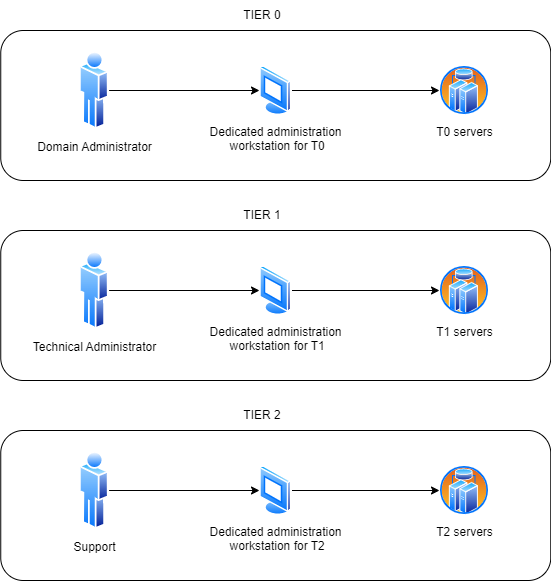

The diagram above was exported from draw.io. Its source (the exported page's mxGraphModel, read from the mxfile embedded in the PNG):
<mxGraphModel dx="739" dy="1104" grid="1" gridSize="10" guides="1" tooltips="1" connect="1" arrows="1" fold="1" page="1" pageScale="1" pageWidth="827" pageHeight="1169" math="0" shadow="0">
  <root>
    <mxCell id="0" />
    <mxCell id="1" parent="0" />
    <mxCell id="_C63k9wSYgWL5JD01F5Q-20" value="" style="rounded=1;whiteSpace=wrap;html=1;" vertex="1" parent="1">
      <mxGeometry x="171.25" y="820" width="550" height="150" as="geometry" />
    </mxCell>
    <mxCell id="_C63k9wSYgWL5JD01F5Q-19" value="" style="rounded=1;whiteSpace=wrap;html=1;" vertex="1" parent="1">
      <mxGeometry x="171.25" y="620" width="550" height="150" as="geometry" />
    </mxCell>
    <mxCell id="_C63k9wSYgWL5JD01F5Q-18" value="" style="rounded=1;whiteSpace=wrap;html=1;" vertex="1" parent="1">
      <mxGeometry x="171.25" y="420" width="550" height="150" as="geometry" />
    </mxCell>
    <mxCell id="_C63k9wSYgWL5JD01F5Q-8" style="edgeStyle=orthogonalEdgeStyle;rounded=0;orthogonalLoop=1;jettySize=auto;html=1;" edge="1" parent="1" source="_C63k9wSYgWL5JD01F5Q-1" target="_C63k9wSYgWL5JD01F5Q-4">
      <mxGeometry relative="1" as="geometry" />
    </mxCell>
    <mxCell id="_C63k9wSYgWL5JD01F5Q-1" value="Domain Administrator" style="aspect=fixed;perimeter=ellipsePerimeter;html=1;align=center;shadow=0;dashed=0;spacingTop=3;image;image=img/lib/active_directory/user.svg;" vertex="1" parent="1">
      <mxGeometry x="250" y="440" width="29.6" height="80" as="geometry" />
    </mxCell>
    <mxCell id="_C63k9wSYgWL5JD01F5Q-11" style="edgeStyle=orthogonalEdgeStyle;rounded=0;orthogonalLoop=1;jettySize=auto;html=1;" edge="1" parent="1" source="_C63k9wSYgWL5JD01F5Q-2" target="_C63k9wSYgWL5JD01F5Q-5">
      <mxGeometry relative="1" as="geometry" />
    </mxCell>
    <mxCell id="_C63k9wSYgWL5JD01F5Q-2" value="Technical Administrator" style="aspect=fixed;perimeter=ellipsePerimeter;html=1;align=center;shadow=0;dashed=0;spacingTop=3;image;image=img/lib/active_directory/user.svg;" vertex="1" parent="1">
      <mxGeometry x="250" y="640" width="29.6" height="80" as="geometry" />
    </mxCell>
    <mxCell id="_C63k9wSYgWL5JD01F5Q-12" style="edgeStyle=orthogonalEdgeStyle;rounded=0;orthogonalLoop=1;jettySize=auto;html=1;entryX=0;entryY=0.5;entryDx=0;entryDy=0;" edge="1" parent="1" source="_C63k9wSYgWL5JD01F5Q-3" target="_C63k9wSYgWL5JD01F5Q-6">
      <mxGeometry relative="1" as="geometry" />
    </mxCell>
    <mxCell id="_C63k9wSYgWL5JD01F5Q-3" value="Support" style="aspect=fixed;perimeter=ellipsePerimeter;html=1;align=center;shadow=0;dashed=0;spacingTop=3;image;image=img/lib/active_directory/user.svg;" vertex="1" parent="1">
      <mxGeometry x="250" y="840" width="29.6" height="80" as="geometry" />
    </mxCell>
    <mxCell id="_C63k9wSYgWL5JD01F5Q-15" style="edgeStyle=orthogonalEdgeStyle;rounded=0;orthogonalLoop=1;jettySize=auto;html=1;" edge="1" parent="1" source="_C63k9wSYgWL5JD01F5Q-4" target="_C63k9wSYgWL5JD01F5Q-7">
      <mxGeometry relative="1" as="geometry" />
    </mxCell>
    <mxCell id="_C63k9wSYgWL5JD01F5Q-4" value="Dedicated administration&lt;br&gt;&amp;nbsp;workstation for T0" style="aspect=fixed;perimeter=ellipsePerimeter;html=1;align=center;shadow=0;dashed=0;spacingTop=3;image;image=img/lib/active_directory/vista_terminal.svg;" vertex="1" parent="1">
      <mxGeometry x="430" y="455" width="32.5" height="50" as="geometry" />
    </mxCell>
    <mxCell id="_C63k9wSYgWL5JD01F5Q-16" style="edgeStyle=orthogonalEdgeStyle;rounded=0;orthogonalLoop=1;jettySize=auto;html=1;entryX=0;entryY=0.5;entryDx=0;entryDy=0;" edge="1" parent="1" source="_C63k9wSYgWL5JD01F5Q-5" target="_C63k9wSYgWL5JD01F5Q-13">
      <mxGeometry relative="1" as="geometry" />
    </mxCell>
    <mxCell id="_C63k9wSYgWL5JD01F5Q-5" value="Dedicated administration&lt;br&gt;&amp;nbsp;workstation for T1" style="aspect=fixed;perimeter=ellipsePerimeter;html=1;align=center;shadow=0;dashed=0;spacingTop=3;image;image=img/lib/active_directory/vista_terminal.svg;" vertex="1" parent="1">
      <mxGeometry x="430" y="655" width="32.5" height="50" as="geometry" />
    </mxCell>
    <mxCell id="_C63k9wSYgWL5JD01F5Q-17" style="edgeStyle=orthogonalEdgeStyle;rounded=0;orthogonalLoop=1;jettySize=auto;html=1;entryX=0;entryY=0.5;entryDx=0;entryDy=0;" edge="1" parent="1" source="_C63k9wSYgWL5JD01F5Q-6" target="_C63k9wSYgWL5JD01F5Q-14">
      <mxGeometry relative="1" as="geometry" />
    </mxCell>
    <mxCell id="_C63k9wSYgWL5JD01F5Q-6" value="Dedicated administration&lt;br&gt;&amp;nbsp;workstation for T2" style="aspect=fixed;perimeter=ellipsePerimeter;html=1;align=center;shadow=0;dashed=0;spacingTop=3;image;image=img/lib/active_directory/vista_terminal.svg;" vertex="1" parent="1">
      <mxGeometry x="430" y="855" width="32.5" height="50" as="geometry" />
    </mxCell>
    <mxCell id="_C63k9wSYgWL5JD01F5Q-7" value="T0 servers" style="aspect=fixed;perimeter=ellipsePerimeter;html=1;align=center;shadow=0;dashed=0;spacingTop=3;image;image=img/lib/active_directory/cluster_server.svg;" vertex="1" parent="1">
      <mxGeometry x="610" y="455" width="50" height="50" as="geometry" />
    </mxCell>
    <mxCell id="_C63k9wSYgWL5JD01F5Q-13" value="T1 servers" style="aspect=fixed;perimeter=ellipsePerimeter;html=1;align=center;shadow=0;dashed=0;spacingTop=3;image;image=img/lib/active_directory/cluster_server.svg;" vertex="1" parent="1">
      <mxGeometry x="610" y="655" width="50" height="50" as="geometry" />
    </mxCell>
    <mxCell id="_C63k9wSYgWL5JD01F5Q-14" value="T2 servers" style="aspect=fixed;perimeter=ellipsePerimeter;html=1;align=center;shadow=0;dashed=0;spacingTop=3;image;image=img/lib/active_directory/cluster_server.svg;" vertex="1" parent="1">
      <mxGeometry x="610" y="855" width="50" height="50" as="geometry" />
    </mxCell>
    <mxCell id="_C63k9wSYgWL5JD01F5Q-21" value="TIER 0" style="text;html=1;strokeColor=none;fillColor=none;align=center;verticalAlign=middle;whiteSpace=wrap;rounded=0;" vertex="1" parent="1">
      <mxGeometry x="402.5" y="390" width="60" height="30" as="geometry" />
    </mxCell>
    <mxCell id="_C63k9wSYgWL5JD01F5Q-22" value="TIER 1" style="text;html=1;strokeColor=none;fillColor=none;align=center;verticalAlign=middle;whiteSpace=wrap;rounded=0;" vertex="1" parent="1">
      <mxGeometry x="402.5" y="590" width="60" height="30" as="geometry" />
    </mxCell>
    <mxCell id="_C63k9wSYgWL5JD01F5Q-23" value="TIER 2" style="text;html=1;strokeColor=none;fillColor=none;align=center;verticalAlign=middle;whiteSpace=wrap;rounded=0;" vertex="1" parent="1">
      <mxGeometry x="402.5" y="790" width="60" height="30" as="geometry" />
    </mxCell>
  </root>
</mxGraphModel>